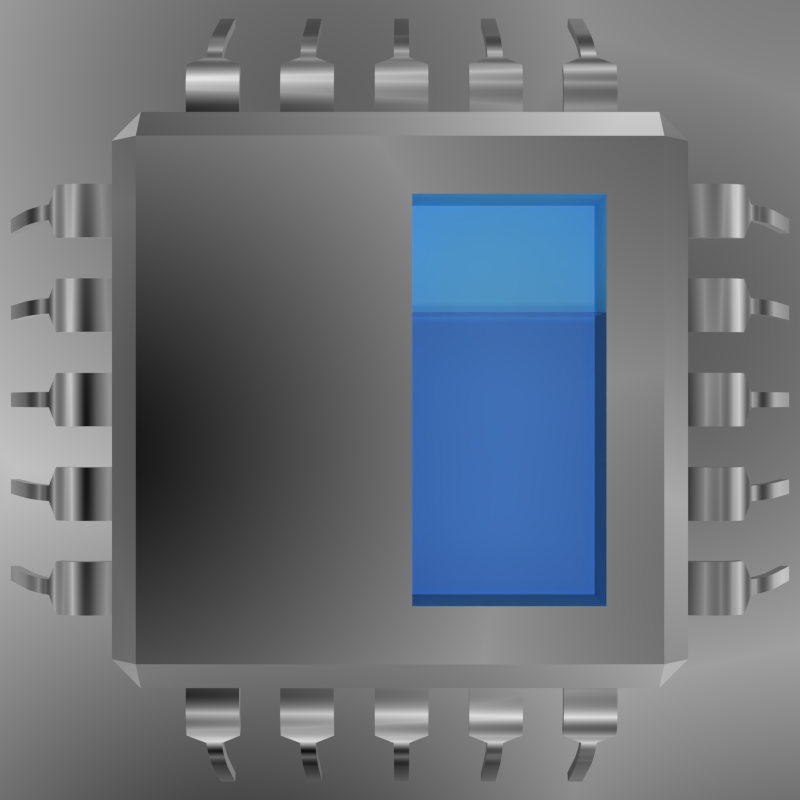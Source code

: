 # Source: icon.blend  (saved by Blender 2.72.0; exported with 4.5.12 LTS)
import bpy
from mathutils import Matrix  # noqa: F401  (used for matrix-valued properties, if any)

bpy.ops.wm.read_factory_settings(use_empty=True)
scene = bpy.context.scene
scene.name = 'Scene'

# ---- collections
col_collection_1 = bpy.data.collections.new('Collection 1'); scene.collection.children.link(col_collection_1)

# ---- materials (node trees are filled in below, after node groups)
mat_fluid__flat = bpy.data.materials.new('Fluid, flat')
mat_fluid__flat.alpha_threshold = 0.0
mat_fluid__flat.preview_render_type = 'SHADERBALL'
mat_fluid__flat.roughness = 0.5
mat_fluid__wavy = bpy.data.materials.new('Fluid, wavy')
mat_fluid__wavy.alpha_threshold = 0.0
mat_fluid__wavy.preview_render_type = 'CUBE'
mat_fluid__wavy.roughness = 0.5
mat_cpu_body_material = bpy.data.materials.new('CPU Body Material')
mat_cpu_body_material.alpha_threshold = 0.0
mat_cpu_body_material.roughness = 0.5
mat_cpu_body_material.line_color = (0.0, 0.0, 0.0, 1.0)
mat_pool_walls = bpy.data.materials.new('Pool walls')
mat_pool_walls.alpha_threshold = 0.0
mat_pool_walls.roughness = 0.5
mat_metal = bpy.data.materials.new('Metal')
mat_metal.alpha_threshold = 0.0
mat_metal.roughness = 0.5

# ---- node groups
ng_water_surface = bpy.data.node_groups.new('Water surface', 'ShaderNodeTree')
_s = ng_water_surface.interface.new_socket(name='Shader', in_out='OUTPUT', socket_type='NodeSocketShader')
_N = ng_water_surface.nodes; _L = ng_water_surface.links
n0 = _N.new('ShaderNodeMixShader'); n0.name = 'Mix Shader'; n0.location = (201, 34)
n1 = _N.new('ShaderNodeFresnel'); n1.name = 'Fresnel'; n1.location = (46, 75)
n1.inputs[0].default_value = 1.333
n2 = _N.new('ShaderNodeBsdfTransparent'); n2.name = 'Transparent BSDF'; n2.location = (-201, 18)
n2.inputs[0].default_value = (0.8657, 0.8662, 1.0, 1.0)
n3 = _N.new('ShaderNodeBsdfAnisotropic'); n3.name = 'Glossy BSDF'; n3.location = (-150, -75)
n3.distribution = 'GGX'
n3.inputs[1].default_value = 0.0
n4 = _N.new('NodeGroupInput'); n4.name = 'Group Input'; n4.location = (-401, 0)
n5 = _N.new('NodeGroupOutput'); n5.name = 'Group Output'; n5.location = (401, 0)
_L.new(n0.outputs[0], n5.inputs[0])
_L.new(n1.outputs[0], n0.inputs[0])
_L.new(n2.outputs[0], n0.inputs[1])
_L.new(n3.outputs[0], n0.inputs[2])
n5.is_active_output = True
ng_auto_smooth = bpy.data.node_groups.new('Auto Smooth', 'GeometryNodeTree')
_s = ng_auto_smooth.interface.new_socket(name='Geometry', in_out='OUTPUT', socket_type='NodeSocketGeometry')
_s = ng_auto_smooth.interface.new_socket(name='Geometry', in_out='INPUT', socket_type='NodeSocketGeometry')
_s = ng_auto_smooth.interface.new_socket(name='Angle', in_out='INPUT', socket_type='NodeSocketFloat')
_s.subtype = 'ANGLE'
_s.min_value = 0.0
_s.max_value = 3.142
ng_auto_smooth.is_modifier = True
_N = ng_auto_smooth.nodes; _L = ng_auto_smooth.links
n0 = _N.new('NodeGroupOutput'); n0.name = 'Group Output'; n0.location = (480, -100)
n1 = _N.new('NodeGroupInput'); n1.name = 'Group Input'; n1.location = (-420, -300)
n2 = _N.new('NodeGroupInput'); n2.name = 'Group Input.001'; n2.location = (-60, -100)
n3 = _N.new('GeometryNodeSetShadeSmooth'); n3.name = 'Set Shade Smooth'; n3.location = (120, -100)
n3.domain = 'EDGE'
n4 = _N.new('GeometryNodeSetShadeSmooth'); n4.name = 'Set Shade Smooth.001'; n4.location = (300, -100)
n5 = _N.new('GeometryNodeInputMeshEdgeAngle'); n5.name = 'Edge Angle'; n5.location = (-420, -220)
n6 = _N.new('GeometryNodeInputEdgeSmooth'); n6.name = 'Is Edge Smooth'; n6.location = (-60, -160)
n7 = _N.new('GeometryNodeInputShadeSmooth'); n7.name = 'Is Face Smooth'; n7.location = (-240, -340)
n8 = _N.new('FunctionNodeBooleanMath'); n8.name = 'Boolean Math'; n8.location = (-60, -220)
n9 = _N.new('FunctionNodeCompare'); n9.name = 'Compare'; n9.location = (-240, -180)
n9.operation = 'LESS_EQUAL'
_L.new(n5.outputs[0], n9.inputs[0])
_L.new(n4.outputs[0], n0.inputs[0])
_L.new(n1.outputs[1], n9.inputs[1])
_L.new(n9.outputs[0], n8.inputs[0])
_L.new(n7.outputs[0], n8.inputs[1])
_L.new(n2.outputs[0], n3.inputs[0])
_L.new(n6.outputs[0], n3.inputs[1])
_L.new(n3.outputs[0], n4.inputs[0])
_L.new(n8.outputs[0], n3.inputs[2])
n0.is_active_output = True

# ---- material node trees
mat_fluid__flat.use_nodes = True; mat_fluid__flat.node_tree.nodes.clear()
_N = mat_fluid__flat.node_tree.nodes; _L = mat_fluid__flat.node_tree.links
n0 = _N.new('ShaderNodeOutputMaterial'); n0.name = 'Material Output'; n0.location = (705, 319)
n1 = _N.new('ShaderNodeGroup'); n1.name = 'Group'; n1.location = (196, 332)
n1.node_tree = ng_water_surface
_L.new(n1.outputs[0], n0.inputs[0])
n0.is_active_output = True
mat_fluid__wavy.use_nodes = True; mat_fluid__wavy.node_tree.nodes.clear()
_N = mat_fluid__wavy.node_tree.nodes; _L = mat_fluid__wavy.node_tree.links
n0 = _N.new('ShaderNodeOutputMaterial'); n0.name = 'Material Output'; n0.location = (300, 300)
n1 = _N.new('ShaderNodeGroup'); n1.name = 'Group'; n1.location = (4, 328)
n1.node_tree = ng_water_surface
n2 = _N.new('ShaderNodeNewGeometry'); n2.name = 'Geometry'; n2.location = (-164, 235)
n3 = _N.new('ShaderNodeTexWave'); n3.name = 'Wave Texture'; n3.location = (26, 235)
n3.wave_type = 'RINGS'
n3.bands_direction = 'DIAGONAL'
n3.rings_direction = 'SPHERICAL'
n3.inputs[1].default_value = 2.0
n3.inputs[2].default_value = 5.0
n3.inputs[3].default_value = 10.0
n3.inputs[4].default_value = 5.0
n3.inputs[6].default_value = 1.571
n4 = _N.new('ShaderNodeDisplacement'); n4.name = 'Displacement'; n4.location = (0, 0)
n4.inputs[1].default_value = 0.0
n4.inputs[2].default_value = 0.1
_L.new(n1.outputs[0], n0.inputs[0])
_L.new(n3.outputs[1], n4.inputs[0])
_L.new(n4.outputs[0], n0.inputs[2])
n0.is_active_output = True
mat_cpu_body_material.use_nodes = True; mat_cpu_body_material.node_tree.nodes.clear()
_N = mat_cpu_body_material.node_tree.nodes; _L = mat_cpu_body_material.node_tree.links
n0 = _N.new('ShaderNodeOutputMaterial'); n0.name = 'Material Output'; n0.location = (300, 300)
n1 = _N.new('ShaderNodeRGB'); n1.name = 'RGB'; n1.location = (-180, 300)
n1.outputs[0].default_value = (0.00854, 0.00854, 0.00854, 1.0)
n2 = _N.new('ShaderNodeBsdfDiffuse'); n2.name = 'Diffuse BSDF'; n2.location = (100, 300)
_L.new(n2.outputs[0], n0.inputs[0])
_L.new(n1.outputs[0], n2.inputs[0])
n0.is_active_output = True
mat_pool_walls.use_nodes = True; mat_pool_walls.node_tree.nodes.clear()
_N = mat_pool_walls.node_tree.nodes; _L = mat_pool_walls.node_tree.links
n0 = _N.new('ShaderNodeOutputMaterial'); n0.name = 'Material Output'; n0.location = (300, 300)
n1 = _N.new('ShaderNodeEmission'); n1.name = 'Emission'; n1.location = (-177, 272)
n1.inputs[0].default_value = (0.1779, 0.6172, 1.0, 1.0)
n1.inputs[1].default_value = 0.1
n2 = _N.new('ShaderNodeBsdfDiffuse'); n2.name = 'Diffuse BSDF'; n2.location = (100, 300)
n2.inputs[0].default_value = (0.1779, 0.6172, 1.0, 1.0)
_L.new(n2.outputs[0], n0.inputs[0])
n0.is_active_output = True
mat_metal.use_nodes = True; mat_metal.node_tree.nodes.clear()
_N = mat_metal.node_tree.nodes; _L = mat_metal.node_tree.links
n0 = _N.new('ShaderNodeOutputMaterial'); n0.name = 'Material Output'; n0.location = (300, 300)
n1 = _N.new('ShaderNodeBsdfAnisotropic'); n1.name = 'Glossy BSDF'; n1.location = (100, 300)
n1.distribution = 'GGX'
n1.inputs[1].default_value = 0.0
_L.new(n1.outputs[0], n0.inputs[0])
n0.is_active_output = True

# ---- world
world_world = bpy.data.worlds.new('World'); scene.world = world_world
world_world.use_nodes = True; world_world.node_tree.nodes.clear()
_N = world_world.node_tree.nodes; _L = world_world.node_tree.links
n0 = _N.new('ShaderNodeOutputWorld'); n0.name = 'World Output'; n0.location = (300, 300)
n1 = _N.new('ShaderNodeBackground'); n1.name = 'Background'; n1.location = (10, 300)
n2 = _N.new('ShaderNodeTexVoronoi'); n2.name = 'Voronoi Texture'; n2.location = (-180, 300)
n2.inputs[2].default_value = 2.0
n3 = _N.new('ShaderNodeMath'); n3.name = 'Math'; n3.location = (0, 0)
n3.operation = 'MULTIPLY'
_L.new(n1.outputs[0], n0.inputs[0])
_L.new(n3.outputs[0], n1.inputs[0])
_L.new(n2.outputs[0], n3.inputs[0])
_L.new(n2.outputs[0], n3.inputs[1])
n0.is_active_output = True
world_world.color = (1.0, 1.0, 1.0)
world_world.use_sun_shadow = False
world_world.sun_shadow_jitter_overblur = 0.0
world_world.cycles.sampling_method = 'MANUAL'
world_world.cycles.sample_map_resolution = 256

# ---- cameras
cam_camera = bpy.data.cameras.new('Camera')
cam_camera.clip_end = 100.0
cam_camera.lens = 60.0
cam_camera.sensor_width = 32.0
cam_camera.sensor_height = 18.0
cam_camera.ortho_scale = 7.314
cam_camera.dof.focus_distance = 0.0

# ---- lights
light_point_003 = bpy.data.lights.new('Point.003', 'POINT')
light_point_003.transmission_factor = 0.0
light_point_003.energy = 100.0
light_point_003.shadow_buffer_clip_start = 0.5
light_point_003.shadow_soft_size = 0.1
light_point_003.shadow_maximum_resolution = 0.006
light_point_003.use_absolute_resolution = True
light_point_003.cycles.use_multiple_importance_sampling = False

# ---- meshes
me_cube = bpy.data.meshes.new('Cube')
me_cube.from_pydata([(-1.0, -1.0, -1.0), (-1.0, 1.0, -1.0), (1.0, 1.0, -1.0), (1.0, -1.0, -1.0), (-1.0, -1.0, 1.0), (-1.0, 1.0, 1.0), (1.0, 1.0, 1.0), (1.0, -1.0, 1.0)], [], [(4, 5, 1, 0), (5, 6, 2, 1), (6, 7, 3, 2), (7, 4, 0, 3), (0, 1, 2, 3), (7, 6, 5, 4)])
me_cube.polygons.foreach_set('material_index', [0, 0, 0, 0, 0, 1])
me_cube.materials.append(mat_fluid__flat)
me_cube.materials.append(mat_fluid__wavy)
me_cube.use_remesh_preserve_volume = False
me_cube.use_remesh_preserve_attributes = False
me_cube.use_mirror_vertex_groups = False
me_cube.update()
me_cpu_body = bpy.data.meshes.new('CPU Body')
me_cpu_body.from_pydata([(-0.9, -0.2708, -1.0), (-0.9, -0.3708, -0.9), (-1.0, -0.2708, -0.9), (-1.0, 0.2708, -0.9), (-0.9, 0.3708, -0.9), (-0.9, 0.2708, -1.0), (0.9, 0.3708, -0.9), (1.0, 0.2708, -0.9), (0.9, 0.2708, -1.0), (1.0, -0.2708, -0.9), (0.9, -0.3708, -0.9), (0.9, -0.2708, -1.0), (-1.0, -0.2708, 0.9), (-0.9, -0.3708, 0.9), (-0.9, -0.2708, 1.0), (-1.0, 0.2708, 0.9), (-0.9, 0.2708, 1.0), (-0.9, 0.3708, 0.9), (0.9, 0.3708, 0.9), (0.9, 0.2708, 1.0), (1.0, 0.2708, 0.9), (1.0, -0.2708, 0.9), (0.9, -0.2708, 1.0), (0.9, -0.3708, 0.9), (-0.9, -0.3708, -0.9), (0.9, -0.3708, -0.9), (-0.9, -0.3708, 0.9), (0.9, -0.3708, 0.9), (0.04159, -0.3708, -0.7029), (0.7038, -0.3708, -0.7029), (0.04159, -0.3708, 0.7029), (0.7038, -0.3708, 0.7029), (0.04159, -0.05008, -0.7029), (0.7038, -0.05008, -0.7029), (0.04159, -0.05008, 0.7029), (0.7038, -0.05008, 0.7029)], [], [(0, 5, 8, 11), (20, 21, 9, 7), (22, 19, 16, 14), (17, 18, 6, 4), (1, 10, 25, 24), (0, 1, 2), (3, 4, 5), (6, 7, 8), (9, 10, 11), (12, 13, 14), (15, 16, 17), (18, 19, 20), (21, 22, 23), (1, 13, 12, 2), (14, 16, 15, 12), (17, 4, 3, 15), (5, 0, 2, 3), (16, 19, 18, 17), (20, 7, 6, 18), (8, 5, 4, 6), (19, 22, 21, 20), (23, 10, 9, 21), (11, 8, 7, 9), (22, 14, 13, 23), (0, 11, 10, 1), (12, 15, 3, 2), (24, 25, 29, 28), (23, 13, 26, 27), (10, 23, 27, 25), (13, 1, 24, 26), (27, 26, 30, 31), (25, 27, 31, 29), (26, 24, 28, 30), (28, 29, 33, 32), (31, 30, 34, 35), (29, 31, 35, 33), (30, 28, 32, 34), (32, 33, 35, 34)])
me_cpu_body.polygons.foreach_set('material_index', [2, 2, 2, 2, 2, 2, 2, 2, 2, 2, 2, 2, 2, 2, 2, 2, 2, 2, 2, 2, 2, 2, 2, 2, 2, 2, 2, 2, 2, 2, 2, 2, 2, 1, 1, 1, 1, 1])
me_cpu_body.materials.append(mat_cpu_body_material)
me_cpu_body.materials.append(mat_pool_walls)
me_cpu_body.materials.append(mat_metal)
me_cpu_body.use_remesh_preserve_volume = False
me_cpu_body.use_remesh_preserve_attributes = False
me_cpu_body.use_mirror_vertex_groups = False
me_cpu_body.update()
me_leg_003 = bpy.data.meshes.new('Leg.003')
me_leg_003.from_pydata([(-0.3057, -0.2834, 0.6766), (-0.3033, -0.2834, 0.5107), (-0.2944, -0.2834, 0.3651), (-0.2762, -0.2834, 0.2374), (-0.2462, -0.2834, 0.1254), (-0.2015, -0.2834, 0.02664), (-0.1396, -0.2834, -0.06105), (-0.05778, -0.08264, -0.14), (0.04669, -0.08264, -0.2126), (0.1765, -0.08264, -0.281), (0.3343, -0.08264, -0.3477), (0.5227, -0.08264, -0.4148), (1.341, -0.08264, -0.6313), (-0.3057, 0.2834, 0.6766), (-0.3033, 0.2834, 0.5107), (-0.2944, 0.2834, 0.3651), (-0.2762, 0.2834, 0.2374), (-0.2462, 0.2834, 0.1254), (-0.2015, 0.2834, 0.02664), (-0.1396, 0.2834, -0.06105), (-0.05778, 0.08264, -0.14), (0.04669, 0.08264, -0.2126), (0.1765, 0.08264, -0.281), (0.3343, 0.08264, -0.3477), (0.5227, 0.08264, -0.4148), (1.341, 0.08264, -0.6313)], [], [(12, 11, 24, 25), (11, 10, 23, 24), (10, 9, 22, 23), (9, 8, 21, 22), (8, 7, 20, 21), (7, 6, 19, 20), (6, 5, 18, 19), (5, 4, 17, 18), (4, 3, 16, 17), (3, 2, 15, 16), (2, 1, 14, 15), (1, 0, 13, 14)])
me_leg_003.polygons.foreach_set('use_smooth', [True] * 12)
me_leg_003.materials.append(mat_metal)
me_leg_003.use_remesh_preserve_volume = False
me_leg_003.use_remesh_preserve_attributes = False
me_leg_003.use_mirror_vertex_groups = False
me_leg_003.update()
me_leg = bpy.data.meshes.new('Leg')
me_leg.from_pydata([(-0.3057, -0.2834, 0.6766), (-0.3033, -0.2834, 0.5107), (-0.2944, -0.2834, 0.3651), (-0.2762, -0.2834, 0.2374), (-0.2462, -0.2834, 0.1254), (-0.2015, -0.2834, 0.02664), (-0.1396, -0.2834, -0.06105), (-0.05778, -0.08264, -0.14), (0.04669, -0.08264, -0.2126), (0.1765, -0.08264, -0.281), (0.3343, -0.08264, -0.3477), (0.5227, -0.08264, -0.4148), (1.341, -0.08264, -0.6313), (-0.3057, 0.2834, 0.6766), (-0.3033, 0.2834, 0.5107), (-0.2944, 0.2834, 0.3651), (-0.2762, 0.2834, 0.2374), (-0.2462, 0.2834, 0.1254), (-0.2015, 0.2834, 0.02664), (-0.1396, 0.2834, -0.06105), (-0.05778, 0.08264, -0.14), (0.04669, 0.08264, -0.2126), (0.1765, 0.08264, -0.281), (0.3343, 0.08264, -0.3477), (0.5227, 0.08264, -0.4148), (1.341, 0.08264, -0.6313)], [], [(12, 11, 24, 25), (11, 10, 23, 24), (10, 9, 22, 23), (9, 8, 21, 22), (8, 7, 20, 21), (7, 6, 19, 20), (6, 5, 18, 19), (5, 4, 17, 18), (4, 3, 16, 17), (3, 2, 15, 16), (2, 1, 14, 15), (1, 0, 13, 14)])
me_leg.polygons.foreach_set('use_smooth', [True] * 12)
me_leg.materials.append(mat_metal)
me_leg.use_remesh_preserve_volume = False
me_leg.use_remesh_preserve_attributes = False
me_leg.use_mirror_vertex_groups = False
me_leg.update()

# ---- objects
ob_cube = bpy.data.objects.new('Cube', me_cube)
ob_pool_lamp = bpy.data.objects.new('Pool lamp', light_point_003)
ob_cpu = bpy.data.objects.new('CPU', me_cpu_body)
ob_camera = bpy.data.objects.new('Camera', cam_camera)
ob_legs__up_and_down = bpy.data.objects.new('Legs, up and down', me_leg_003)
ob_legs__right_and_left = bpy.data.objects.new('Legs, right and left', me_leg)

# ---- transforms, parenting, visibility, modifiers, constraints
ob_cube.location = (0.3892, -0.2119, -0.254)
ob_cube.scale = (0.4078, 0.1473, 0.554)
ob_cube.lineart.crease_threshold = 0.0
ob_pool_lamp.location = (0.3575, -3.159, -0.1014)
ob_pool_lamp.lineart.crease_threshold = 0.0
ob_cpu.location = (0.0, 0.0, 0.0)
ob_cpu.lock_location = (True, True, True)
ob_cpu.lock_rotation = (True, True, True)
ob_cpu.lineart.crease_threshold = 0.0
ob_camera.location = (0.0, -5.478, 0.0)
ob_camera.scale = (0.8349, 0.8349, 0.8349)
ob_camera.lock_location = (True, False, True)
ob_camera.lock_rotation = (True, True, True)
ob_camera.lock_rotations_4d = False
ob_camera.empty_display_type = 'ARROWS'
ob_camera.color = (0.0, 0.0, 0.0, 0.0)
ob_camera.hide_viewport = True
ob_camera.display_type = 'WIRE'
ob_camera.lineart.crease_threshold = 0.0
_c = ob_camera.constraints.new('DAMPED_TRACK'); _c.name = 'Damped Track'
_c.target = ob_cpu
_c.track_axis = 'TRACK_NEGATIVE_Z'
ob_legs__up_and_down.location = (0.679, -0.06133, 1.189)
ob_legs__up_and_down.rotation_euler = (9.251e-08, -2.958, -1.571)
ob_legs__up_and_down.scale = (0.3367, 0.3367, 0.3367)
ob_legs__up_and_down.lineart.crease_threshold = 0.0
_m = ob_legs__up_and_down.modifiers.new('Solidify', 'SOLIDIFY')
_m.thickness = 0.1
_m.nonmanifold_thickness_mode = 'FIXED'
_m.nonmanifold_merge_threshold = 0.0003
_m = ob_legs__up_and_down.modifiers.new('Array', 'ARRAY')
_m.count = 5
_m.use_constant_offset = True
_m.constant_offset_displace = (0.0, -1.0, 0.0)
_m.use_relative_offset = False
_m.relative_offset_displace = (0.0, -1.8, 0.0)
_m = ob_legs__up_and_down.modifiers.new('Mirror', 'MIRROR')
_m.use_axis = (False, False, True)
_m.mirror_object = ob_cpu
_m = ob_legs__up_and_down.modifiers.new('Auto Smooth', 'NODES')
_m.node_group = ng_auto_smooth
_gi = [s.identifier for s in ng_auto_smooth.interface.items_tree if s.item_type == 'SOCKET' and s.in_out == 'INPUT']
_m[_gi[1]] = 0.7854  # Angle
ob_legs__right_and_left.location = (1.219, -0.06133, -0.6722)
ob_legs__right_and_left.rotation_euler = (1.571, -3.142, -1.754)
ob_legs__right_and_left.scale = (0.3367, 0.3367, 0.3367)
ob_legs__right_and_left.lineart.crease_threshold = 0.0
_m = ob_legs__right_and_left.modifiers.new('Solidify', 'SOLIDIFY')
_m.thickness = 0.1
_m.nonmanifold_thickness_mode = 'FIXED'
_m.nonmanifold_merge_threshold = 0.0003
_m = ob_legs__right_and_left.modifiers.new('Array', 'ARRAY')
_m.count = 5
_m.use_constant_offset = True
_m.constant_offset_displace = (0.0, -1.0, 0.0)
_m.use_relative_offset = False
_m.relative_offset_displace = (0.0, -1.8, 0.0)
_m = ob_legs__right_and_left.modifiers.new('Mirror', 'MIRROR')
_m.mirror_object = ob_cpu
_m = ob_legs__right_and_left.modifiers.new('Auto Smooth', 'NODES')
_m.node_group = ng_auto_smooth
_gi = [s.identifier for s in ng_auto_smooth.interface.items_tree if s.item_type == 'SOCKET' and s.in_out == 'INPUT']
_m[_gi[1]] = 0.7854  # Angle

# ---- collection membership
col_collection_1.objects.link(ob_cube)
col_collection_1.objects.link(ob_pool_lamp)
col_collection_1.objects.link(ob_cpu)
col_collection_1.objects.link(ob_camera)
col_collection_1.objects.link(ob_legs__up_and_down)
col_collection_1.objects.link(ob_legs__right_and_left)

# ---- scene / render settings (as saved in the file)
scene.camera = ob_camera
scene.frame_start = 1; scene.frame_end = 250; scene.frame_set(1)
scene.render.engine = 'CYCLES'
scene.render.resolution_x = 1024
scene.render.resolution_y = 1024
scene.render.dither_intensity = 0.0
scene.render.film_transparent = True
scene.cycles.use_denoising = False
scene.cycles.samples = 16
scene.cycles.sampling_pattern = 'TABULATED_SOBOL'
scene.cycles.light_sampling_threshold = 0.0
scene.cycles.use_adaptive_sampling = False
scene.cycles.use_light_tree = False
scene.cycles.caustics_reflective = False
scene.cycles.caustics_refractive = False
scene.cycles.blur_glossy = 0.0
scene.cycles.pixel_filter_type = 'GAUSSIAN'
scene.cycles.sample_clamp_indirect = 0.0
scene.view_settings.view_transform = 'Standard'
bpy.context.view_layer.update()
